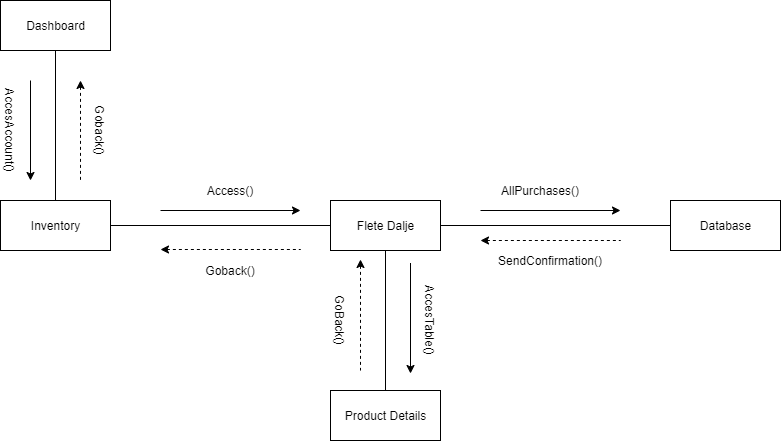

The diagram above was exported from draw.io. Its source (the exported page's mxGraphModel, read from the mxfile embedded in the PNG):
<mxGraphModel dx="1422" dy="745" grid="1" gridSize="10" guides="1" tooltips="1" connect="1" arrows="1" fold="1" page="1" pageScale="1" pageWidth="1169" pageHeight="826" background="#ffffff" math="0" shadow="0">
  <root>
    <mxCell id="0" />
    <mxCell id="1" parent="0" />
    <mxCell id="tSd3jRNmjRCI14CmDotP-3" style="edgeStyle=none;rounded=0;orthogonalLoop=1;jettySize=auto;html=1;exitX=0.5;exitY=1;exitDx=0;exitDy=0;startArrow=none;startFill=0;endArrow=none;endFill=0;" edge="1" parent="1" source="tSd3jRNmjRCI14CmDotP-1" target="tSd3jRNmjRCI14CmDotP-2">
      <mxGeometry relative="1" as="geometry" />
    </mxCell>
    <mxCell id="tSd3jRNmjRCI14CmDotP-1" value="Dashboard" style="html=1;" vertex="1" parent="1">
      <mxGeometry x="70" y="40" width="110" height="50" as="geometry" />
    </mxCell>
    <mxCell id="tSd3jRNmjRCI14CmDotP-13" style="edgeStyle=none;rounded=0;orthogonalLoop=1;jettySize=auto;html=1;exitX=1;exitY=0.5;exitDx=0;exitDy=0;entryX=0;entryY=0.5;entryDx=0;entryDy=0;startArrow=none;startFill=0;endArrow=none;endFill=0;" edge="1" parent="1" source="tSd3jRNmjRCI14CmDotP-2" target="tSd3jRNmjRCI14CmDotP-10">
      <mxGeometry relative="1" as="geometry" />
    </mxCell>
    <mxCell id="tSd3jRNmjRCI14CmDotP-2" value="Inventory" style="html=1;" vertex="1" parent="1">
      <mxGeometry x="70" y="240" width="110" height="50" as="geometry" />
    </mxCell>
    <mxCell id="tSd3jRNmjRCI14CmDotP-4" value="" style="endArrow=classic;html=1;" edge="1" parent="1">
      <mxGeometry width="50" height="50" relative="1" as="geometry">
        <mxPoint x="100" y="120" as="sourcePoint" />
        <mxPoint x="100" y="220" as="targetPoint" />
      </mxGeometry>
    </mxCell>
    <mxCell id="tSd3jRNmjRCI14CmDotP-5" value="" style="endArrow=none;html=1;startArrow=classic;startFill=1;endFill=0;dashed=1;" edge="1" parent="1">
      <mxGeometry width="50" height="50" relative="1" as="geometry">
        <mxPoint x="150" y="120" as="sourcePoint" />
        <mxPoint x="150" y="220" as="targetPoint" />
      </mxGeometry>
    </mxCell>
    <mxCell id="tSd3jRNmjRCI14CmDotP-6" value="AccesAccount()" style="text;html=1;strokeColor=none;fillColor=none;align=center;verticalAlign=middle;whiteSpace=wrap;rounded=0;rotation=90;" vertex="1" parent="1">
      <mxGeometry x="60" y="160" width="40" height="20" as="geometry" />
    </mxCell>
    <mxCell id="tSd3jRNmjRCI14CmDotP-8" value="Goback()" style="text;html=1;strokeColor=none;fillColor=none;align=center;verticalAlign=middle;whiteSpace=wrap;rounded=0;rotation=90;" vertex="1" parent="1">
      <mxGeometry x="150" y="160" width="40" height="20" as="geometry" />
    </mxCell>
    <mxCell id="tSd3jRNmjRCI14CmDotP-58" style="edgeStyle=none;rounded=0;orthogonalLoop=1;jettySize=auto;html=1;exitX=0.5;exitY=1;exitDx=0;exitDy=0;startArrow=none;startFill=0;endArrow=none;endFill=0;" edge="1" parent="1" source="tSd3jRNmjRCI14CmDotP-10" target="tSd3jRNmjRCI14CmDotP-12">
      <mxGeometry relative="1" as="geometry" />
    </mxCell>
    <mxCell id="tSd3jRNmjRCI14CmDotP-64" style="edgeStyle=none;rounded=0;orthogonalLoop=1;jettySize=auto;html=1;exitX=1;exitY=0.5;exitDx=0;exitDy=0;entryX=0;entryY=0.5;entryDx=0;entryDy=0;startArrow=none;startFill=0;endArrow=none;endFill=0;" edge="1" parent="1" source="tSd3jRNmjRCI14CmDotP-10" target="tSd3jRNmjRCI14CmDotP-63">
      <mxGeometry relative="1" as="geometry" />
    </mxCell>
    <mxCell id="tSd3jRNmjRCI14CmDotP-10" value="Flete Dalje" style="html=1;" vertex="1" parent="1">
      <mxGeometry x="400" y="240" width="110" height="50" as="geometry" />
    </mxCell>
    <mxCell id="tSd3jRNmjRCI14CmDotP-12" value="Product Details" style="html=1;" vertex="1" parent="1">
      <mxGeometry x="400" y="430" width="110" height="50" as="geometry" />
    </mxCell>
    <mxCell id="tSd3jRNmjRCI14CmDotP-20" value="" style="endArrow=classic;html=1;" edge="1" parent="1">
      <mxGeometry width="50" height="50" relative="1" as="geometry">
        <mxPoint x="230" y="250" as="sourcePoint" />
        <mxPoint x="370" y="250" as="targetPoint" />
      </mxGeometry>
    </mxCell>
    <mxCell id="tSd3jRNmjRCI14CmDotP-21" value="" style="endArrow=none;html=1;startArrow=classic;startFill=1;endFill=0;dashed=1;" edge="1" parent="1">
      <mxGeometry width="50" height="50" relative="1" as="geometry">
        <mxPoint x="230" y="289" as="sourcePoint" />
        <mxPoint x="370" y="289" as="targetPoint" />
      </mxGeometry>
    </mxCell>
    <mxCell id="tSd3jRNmjRCI14CmDotP-25" value="Access()" style="text;html=1;strokeColor=none;fillColor=none;align=center;verticalAlign=middle;whiteSpace=wrap;rounded=0;" vertex="1" parent="1">
      <mxGeometry x="280" y="220" width="40" height="20" as="geometry" />
    </mxCell>
    <mxCell id="tSd3jRNmjRCI14CmDotP-26" value="Goback()" style="text;html=1;strokeColor=none;fillColor=none;align=center;verticalAlign=middle;whiteSpace=wrap;rounded=0;" vertex="1" parent="1">
      <mxGeometry x="280" y="300" width="40" height="20" as="geometry" />
    </mxCell>
    <mxCell id="tSd3jRNmjRCI14CmDotP-59" value="" style="endArrow=classic;html=1;" edge="1" parent="1">
      <mxGeometry width="50" height="50" relative="1" as="geometry">
        <mxPoint x="480" y="302.5" as="sourcePoint" />
        <mxPoint x="480" y="413" as="targetPoint" />
      </mxGeometry>
    </mxCell>
    <mxCell id="tSd3jRNmjRCI14CmDotP-60" value="AccesTable()" style="text;html=1;strokeColor=none;fillColor=none;align=center;verticalAlign=middle;whiteSpace=wrap;rounded=0;rotation=90;" vertex="1" parent="1">
      <mxGeometry x="480" y="350" width="40" height="20" as="geometry" />
    </mxCell>
    <mxCell id="tSd3jRNmjRCI14CmDotP-61" value="" style="endArrow=none;html=1;startArrow=classic;startFill=1;endFill=0;dashed=1;" edge="1" parent="1">
      <mxGeometry width="50" height="50" relative="1" as="geometry">
        <mxPoint x="430" y="299" as="sourcePoint" />
        <mxPoint x="430" y="410" as="targetPoint" />
      </mxGeometry>
    </mxCell>
    <mxCell id="tSd3jRNmjRCI14CmDotP-62" value="GoBack()" style="text;html=1;strokeColor=none;fillColor=none;align=center;verticalAlign=middle;whiteSpace=wrap;rounded=0;rotation=90;" vertex="1" parent="1">
      <mxGeometry x="390" y="350" width="40" height="20" as="geometry" />
    </mxCell>
    <mxCell id="tSd3jRNmjRCI14CmDotP-63" value="Database" style="html=1;" vertex="1" parent="1">
      <mxGeometry x="740" y="240" width="110" height="50" as="geometry" />
    </mxCell>
    <mxCell id="tSd3jRNmjRCI14CmDotP-65" value="" style="endArrow=classic;html=1;" edge="1" parent="1">
      <mxGeometry width="50" height="50" relative="1" as="geometry">
        <mxPoint x="550" y="250" as="sourcePoint" />
        <mxPoint x="690" y="250" as="targetPoint" />
      </mxGeometry>
    </mxCell>
    <mxCell id="tSd3jRNmjRCI14CmDotP-67" value="" style="endArrow=none;html=1;startArrow=classic;startFill=1;endFill=0;dashed=1;" edge="1" parent="1">
      <mxGeometry width="50" height="50" relative="1" as="geometry">
        <mxPoint x="550" y="280" as="sourcePoint" />
        <mxPoint x="690" y="280" as="targetPoint" />
      </mxGeometry>
    </mxCell>
    <mxCell id="tSd3jRNmjRCI14CmDotP-68" value="AllPurchases()" style="text;html=1;strokeColor=none;fillColor=none;align=center;verticalAlign=middle;whiteSpace=wrap;rounded=0;" vertex="1" parent="1">
      <mxGeometry x="590" y="220" width="40" height="20" as="geometry" />
    </mxCell>
    <mxCell id="tSd3jRNmjRCI14CmDotP-69" value="SendConfirmation()" style="text;html=1;strokeColor=none;fillColor=none;align=center;verticalAlign=middle;whiteSpace=wrap;rounded=0;" vertex="1" parent="1">
      <mxGeometry x="600" y="290" width="40" height="20" as="geometry" />
    </mxCell>
  </root>
</mxGraphModel>